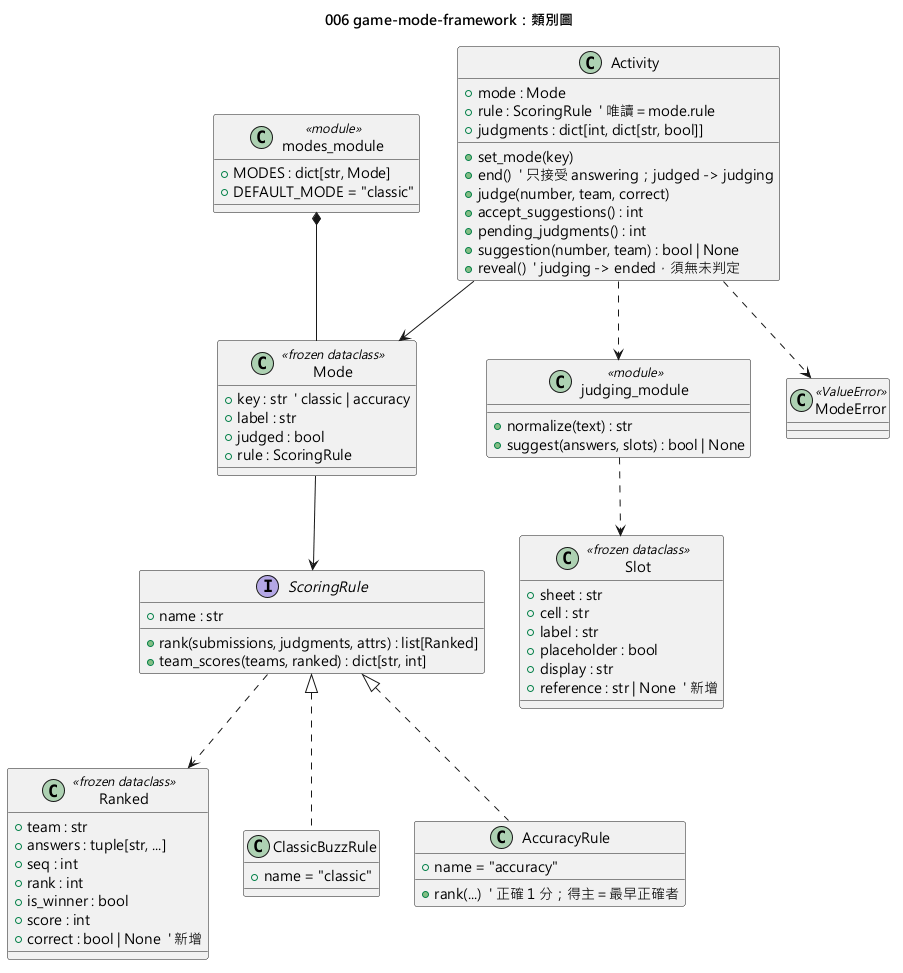

The diagram above was rendered by PlantUML. Its source (embedded in the PNG):
@startuml 006-game-mode-framework-class
skinparamlocked defaultFontName Microsoft JhengHei
title 006 game-mode-framework：類別圖

class Mode <<frozen dataclass>> {
  + key : str  ' classic | accuracy
  + label : str
  + judged : bool
  + rule : ScoringRule
}

class modes_module <<module>> {
  + MODES : dict[str, Mode]
  + DEFAULT_MODE = "classic"
}

class Ranked <<frozen dataclass>> {
  + team : str
  + answers : tuple[str, ...]
  + seq : int
  + rank : int
  + is_winner : bool
  + score : int
  + correct : bool | None  ' 新增
}

interface ScoringRule {
  + name : str
  + rank(submissions, judgments, attrs) : list[Ranked]
  + team_scores(teams, ranked) : dict[str, int]
}

class ClassicBuzzRule {
  + name = "classic"
}

class AccuracyRule {
  + name = "accuracy"
  + rank(...)  ' 正確 1 分；得主＝最早正確者
}

class Slot <<frozen dataclass>> {
  + sheet : str
  + cell : str
  + label : str
  + placeholder : bool
  + display : str
  + reference : str | None  ' 新增
}

class judging_module <<module>> {
  + normalize(text) : str
  + suggest(answers, slots) : bool | None
}

class ModeError <<ValueError>>

class Activity {
  + mode : Mode
  + rule : ScoringRule  ' 唯讀＝mode.rule
  + judgments : dict[int, dict[str, bool]]
  + set_mode(key)
  + end()  ' 只接受 answering；judged -> judging
  + judge(number, team, correct)
  + accept_suggestions() : int
  + pending_judgments() : int
  + suggestion(number, team) : bool | None
  + reveal()  ' judging -> ended，須無未判定
}

ScoringRule <|.. ClassicBuzzRule
ScoringRule <|.. AccuracyRule
ScoringRule ..> Ranked
Mode --> ScoringRule
modes_module *-- Mode
Activity --> Mode
Activity ..> judging_module
judging_module ..> Slot
Activity ..> ModeError
@enduml